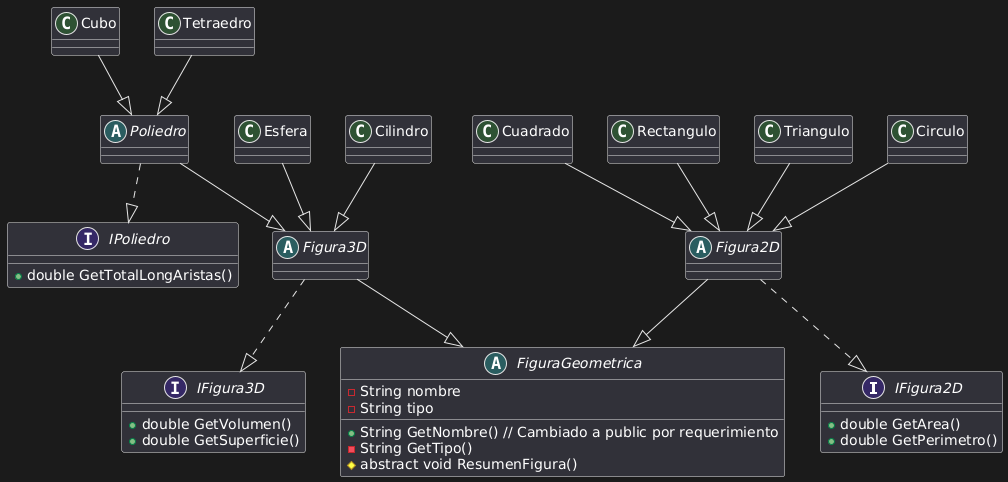

The diagram above was rendered by PlantUML. Its source (embedded in the PNG):
@startuml
' Interfaces
interface IFigura2D {
    +double GetArea()
    +double GetPerimetro()
}

interface IFigura3D {
    +double GetVolumen()
    +double GetSuperficie()
}

interface IPoliedro {
    +double GetTotalLongAristas()
}

' Clase abstracta base
abstract class FiguraGeometrica {
    -String nombre
    -String tipo
    +String GetNombre() // Cambiado a public por requerimiento
    -String GetTipo()
    #abstract void ResumenFigura()
}

' Subclases abstractas
abstract class Figura2D
abstract class Figura3D
abstract class Poliedro

' Relaciones de herencia y uso
Figura2D --|> FiguraGeometrica
Figura3D --|> FiguraGeometrica
Poliedro --|> Figura3D

Figura2D ..|> IFigura2D
Figura3D ..|> IFigura3D
Poliedro ..|> IPoliedro

' Clases concretas 2D
class Cuadrado
class Rectangulo
class Triangulo
class Circulo

Cuadrado --|> Figura2D
Rectangulo --|> Figura2D
Triangulo --|> Figura2D
Circulo --|> Figura2D

' Clases concretas 3D no poliedros
class Esfera
class Cilindro

Esfera --|> Figura3D
Cilindro --|> Figura3D

' Clases concretas poliedros
class Cubo
class Tetraedro

Cubo --|> Poliedro
Tetraedro --|> Poliedro
@enduml